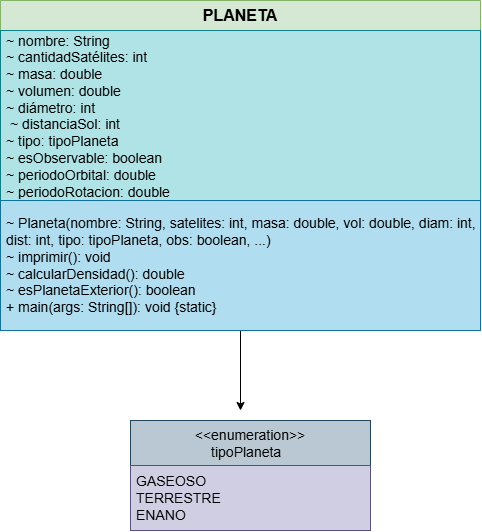

The diagram above was exported from draw.io. Its source (the exported page's mxGraphModel, read from the mxfile embedded in the PNG):
<mxGraphModel dx="1022" dy="1733" grid="1" gridSize="10" guides="1" tooltips="1" connect="1" arrows="1" fold="1" page="1" pageScale="1" pageWidth="827" pageHeight="1169" math="0" shadow="0">
  <root>
    <mxCell id="WIyWlLk6GJQsqaUBKTNV-0" />
    <mxCell id="WIyWlLk6GJQsqaUBKTNV-1" parent="WIyWlLk6GJQsqaUBKTNV-0" />
    <mxCell id="bYqQtmeS6u2DdX7X_V5B-5" edge="1" parent="WIyWlLk6GJQsqaUBKTNV-1" source="bYqQtmeS6u2DdX7X_V5B-1" style="edgeStyle=orthogonalEdgeStyle;rounded=0;orthogonalLoop=1;jettySize=auto;html=1;exitX=0.5;exitY=1;exitDx=0;exitDy=0;">
      <mxGeometry relative="1" as="geometry">
        <mxPoint x="430" y="-730" as="targetPoint" />
      </mxGeometry>
    </mxCell>
    <mxCell id="bYqQtmeS6u2DdX7X_V5B-1" parent="WIyWlLk6GJQsqaUBKTNV-1" style="swimlane;fontStyle=0;childLayout=stackLayout;horizontal=1;startSize=30;horizontalStack=0;resizeParent=1;resizeParentMax=0;resizeLast=0;collapsible=1;marginBottom=0;whiteSpace=wrap;html=1;fillColor=#d5e8d4;strokeColor=#82b366;" value="&lt;b&gt;&lt;font style=&quot;font-size: 16px;&quot;&gt;PLANETA&lt;/font&gt;&lt;/b&gt;" vertex="1">
      <mxGeometry height="330" width="480" x="190" y="-1140" as="geometry" />
    </mxCell>
    <mxCell id="bYqQtmeS6u2DdX7X_V5B-2" parent="bYqQtmeS6u2DdX7X_V5B-1" style="text;align=left;verticalAlign=middle;spacingLeft=4;spacingRight=4;overflow=hidden;points=[[0,0.5],[1,0.5]];portConstraint=eastwest;rotatable=0;whiteSpace=wrap;html=1;fillColor=#b0e3e6;strokeColor=#0e8088;" value="&lt;font style=&quot;font-size: 14px;&quot;&gt;~ nombre: String&amp;nbsp;&lt;/font&gt;&lt;div&gt;&lt;font style=&quot;font-size: 14px;&quot;&gt;~ cantidadSatélites: int&lt;/font&gt;&lt;/div&gt;&lt;div&gt;&lt;span style=&quot;background-color: transparent; color: light-dark(rgb(0, 0, 0), rgb(255, 255, 255));&quot;&gt;&lt;font style=&quot;font-size: 14px;&quot;&gt;~ masa: double&amp;nbsp;&lt;/font&gt;&lt;/span&gt;&lt;/div&gt;&lt;div&gt;&lt;span style=&quot;background-color: transparent; color: light-dark(rgb(0, 0, 0), rgb(255, 255, 255));&quot;&gt;&lt;font style=&quot;font-size: 14px;&quot;&gt;~ volumen: double&lt;/font&gt;&lt;/span&gt;&lt;/div&gt;&lt;div&gt;&lt;span style=&quot;background-color: transparent; color: light-dark(rgb(0, 0, 0), rgb(255, 255, 255));&quot;&gt;&lt;font style=&quot;font-size: 14px;&quot;&gt;~ diámetro: int&lt;/font&gt;&lt;/span&gt;&lt;/div&gt;&lt;div&gt;&lt;span style=&quot;background-color: transparent; color: light-dark(rgb(0, 0, 0), rgb(255, 255, 255));&quot;&gt;&lt;font style=&quot;font-size: 14px;&quot;&gt;&amp;nbsp;~ distanciaSol: int&amp;nbsp;&lt;/font&gt;&lt;/span&gt;&lt;/div&gt;&lt;div&gt;&lt;span style=&quot;background-color: transparent; color: light-dark(rgb(0, 0, 0), rgb(255, 255, 255));&quot;&gt;&lt;font style=&quot;font-size: 14px;&quot;&gt;~ tipo: tipoPlaneta&amp;nbsp;&lt;/font&gt;&lt;/span&gt;&lt;/div&gt;&lt;div&gt;&lt;span style=&quot;background-color: transparent; color: light-dark(rgb(0, 0, 0), rgb(255, 255, 255));&quot;&gt;&lt;font style=&quot;font-size: 14px;&quot;&gt;~ esObservable: boolean&amp;nbsp;&lt;/font&gt;&lt;/span&gt;&lt;/div&gt;&lt;div&gt;&lt;span style=&quot;background-color: transparent; color: light-dark(rgb(0, 0, 0), rgb(255, 255, 255));&quot;&gt;&lt;font style=&quot;font-size: 14px;&quot;&gt;~ periodoOrbital: double&amp;nbsp;&lt;/font&gt;&lt;/span&gt;&lt;/div&gt;&lt;div&gt;&lt;span style=&quot;background-color: transparent; color: light-dark(rgb(0, 0, 0), rgb(255, 255, 255));&quot;&gt;&lt;font style=&quot;font-size: 14px;&quot;&gt;~ periodoRotacion: double&lt;/font&gt;&lt;/span&gt;&lt;br&gt;&lt;/div&gt;" vertex="1">
      <mxGeometry height="170" width="480" y="30" as="geometry" />
    </mxCell>
    <mxCell id="bYqQtmeS6u2DdX7X_V5B-4" parent="bYqQtmeS6u2DdX7X_V5B-1" style="text;align=left;verticalAlign=middle;spacingLeft=4;spacingRight=4;overflow=hidden;points=[[0,0.5],[1,0.5]];portConstraint=eastwest;rotatable=0;whiteSpace=wrap;html=1;fillColor=#b1ddf0;strokeColor=#10739e;" value="&lt;font style=&quot;font-size: 14px;&quot;&gt;~ Planeta(nombre: String, satelites: int, masa: double, vol: double, diam: int, dist: int, tipo: tipoPlaneta, obs: boolean, ...)&amp;nbsp;&lt;/font&gt;&lt;div&gt;&lt;font style=&quot;font-size: 14px;&quot;&gt;~ imprimir(): void&amp;nbsp;&lt;/font&gt;&lt;/div&gt;&lt;div&gt;&lt;font style=&quot;font-size: 14px;&quot;&gt;~ calcularDensidad(): double&amp;nbsp;&lt;/font&gt;&lt;/div&gt;&lt;div&gt;&lt;font style=&quot;font-size: 14px;&quot;&gt;~ esPlanetaExterior(): boolean&amp;nbsp;&lt;/font&gt;&lt;/div&gt;&lt;div&gt;&lt;font style=&quot;font-size: 14px;&quot;&gt;+ main(args: String[]): void  {static}    &lt;/font&gt;&lt;/div&gt;" vertex="1">
      <mxGeometry height="130" width="480" y="200" as="geometry" />
    </mxCell>
    <mxCell id="bYqQtmeS6u2DdX7X_V5B-7" parent="WIyWlLk6GJQsqaUBKTNV-1" style="text;align=center;verticalAlign=middle;spacingLeft=4;spacingRight=4;overflow=hidden;points=[[0,0.5],[1,0.5]];portConstraint=eastwest;rotatable=0;whiteSpace=wrap;html=1;fillColor=#bac8d3;strokeColor=#23445d;" value="&lt;font style=&quot;font-size: 14px;&quot;&gt;&amp;lt;&amp;lt;enumeration&amp;gt;&amp;gt;&lt;/font&gt;&lt;div&gt;&lt;font style=&quot;font-size: 14px;&quot;&gt;tipoPlaneta&amp;nbsp;&amp;nbsp;&lt;/font&gt;&lt;/div&gt;" vertex="1">
      <mxGeometry height="45" width="240" x="320" y="-720" as="geometry" />
    </mxCell>
    <mxCell id="bYqQtmeS6u2DdX7X_V5B-9" parent="WIyWlLk6GJQsqaUBKTNV-1" style="text;strokeColor=#56517e;fillColor=#d0cee2;align=left;verticalAlign=middle;spacingLeft=4;spacingRight=4;overflow=hidden;points=[[0,0.5],[1,0.5]];portConstraint=eastwest;rotatable=0;whiteSpace=wrap;html=1;perimeterSpacing=5;" value="&lt;font style=&quot;font-size: 14px;&quot;&gt;GASEOSO&amp;nbsp;&lt;/font&gt;&lt;div&gt;&lt;font style=&quot;font-size: 14px;&quot;&gt;TERRESTRE&amp;nbsp;&lt;/font&gt;&lt;/div&gt;&lt;div&gt;&lt;font style=&quot;font-size: 14px;&quot;&gt;ENANO     &lt;/font&gt;&lt;/div&gt;" vertex="1">
      <mxGeometry height="65" width="240" x="320" y="-675" as="geometry" />
    </mxCell>
  </root>
</mxGraphModel>